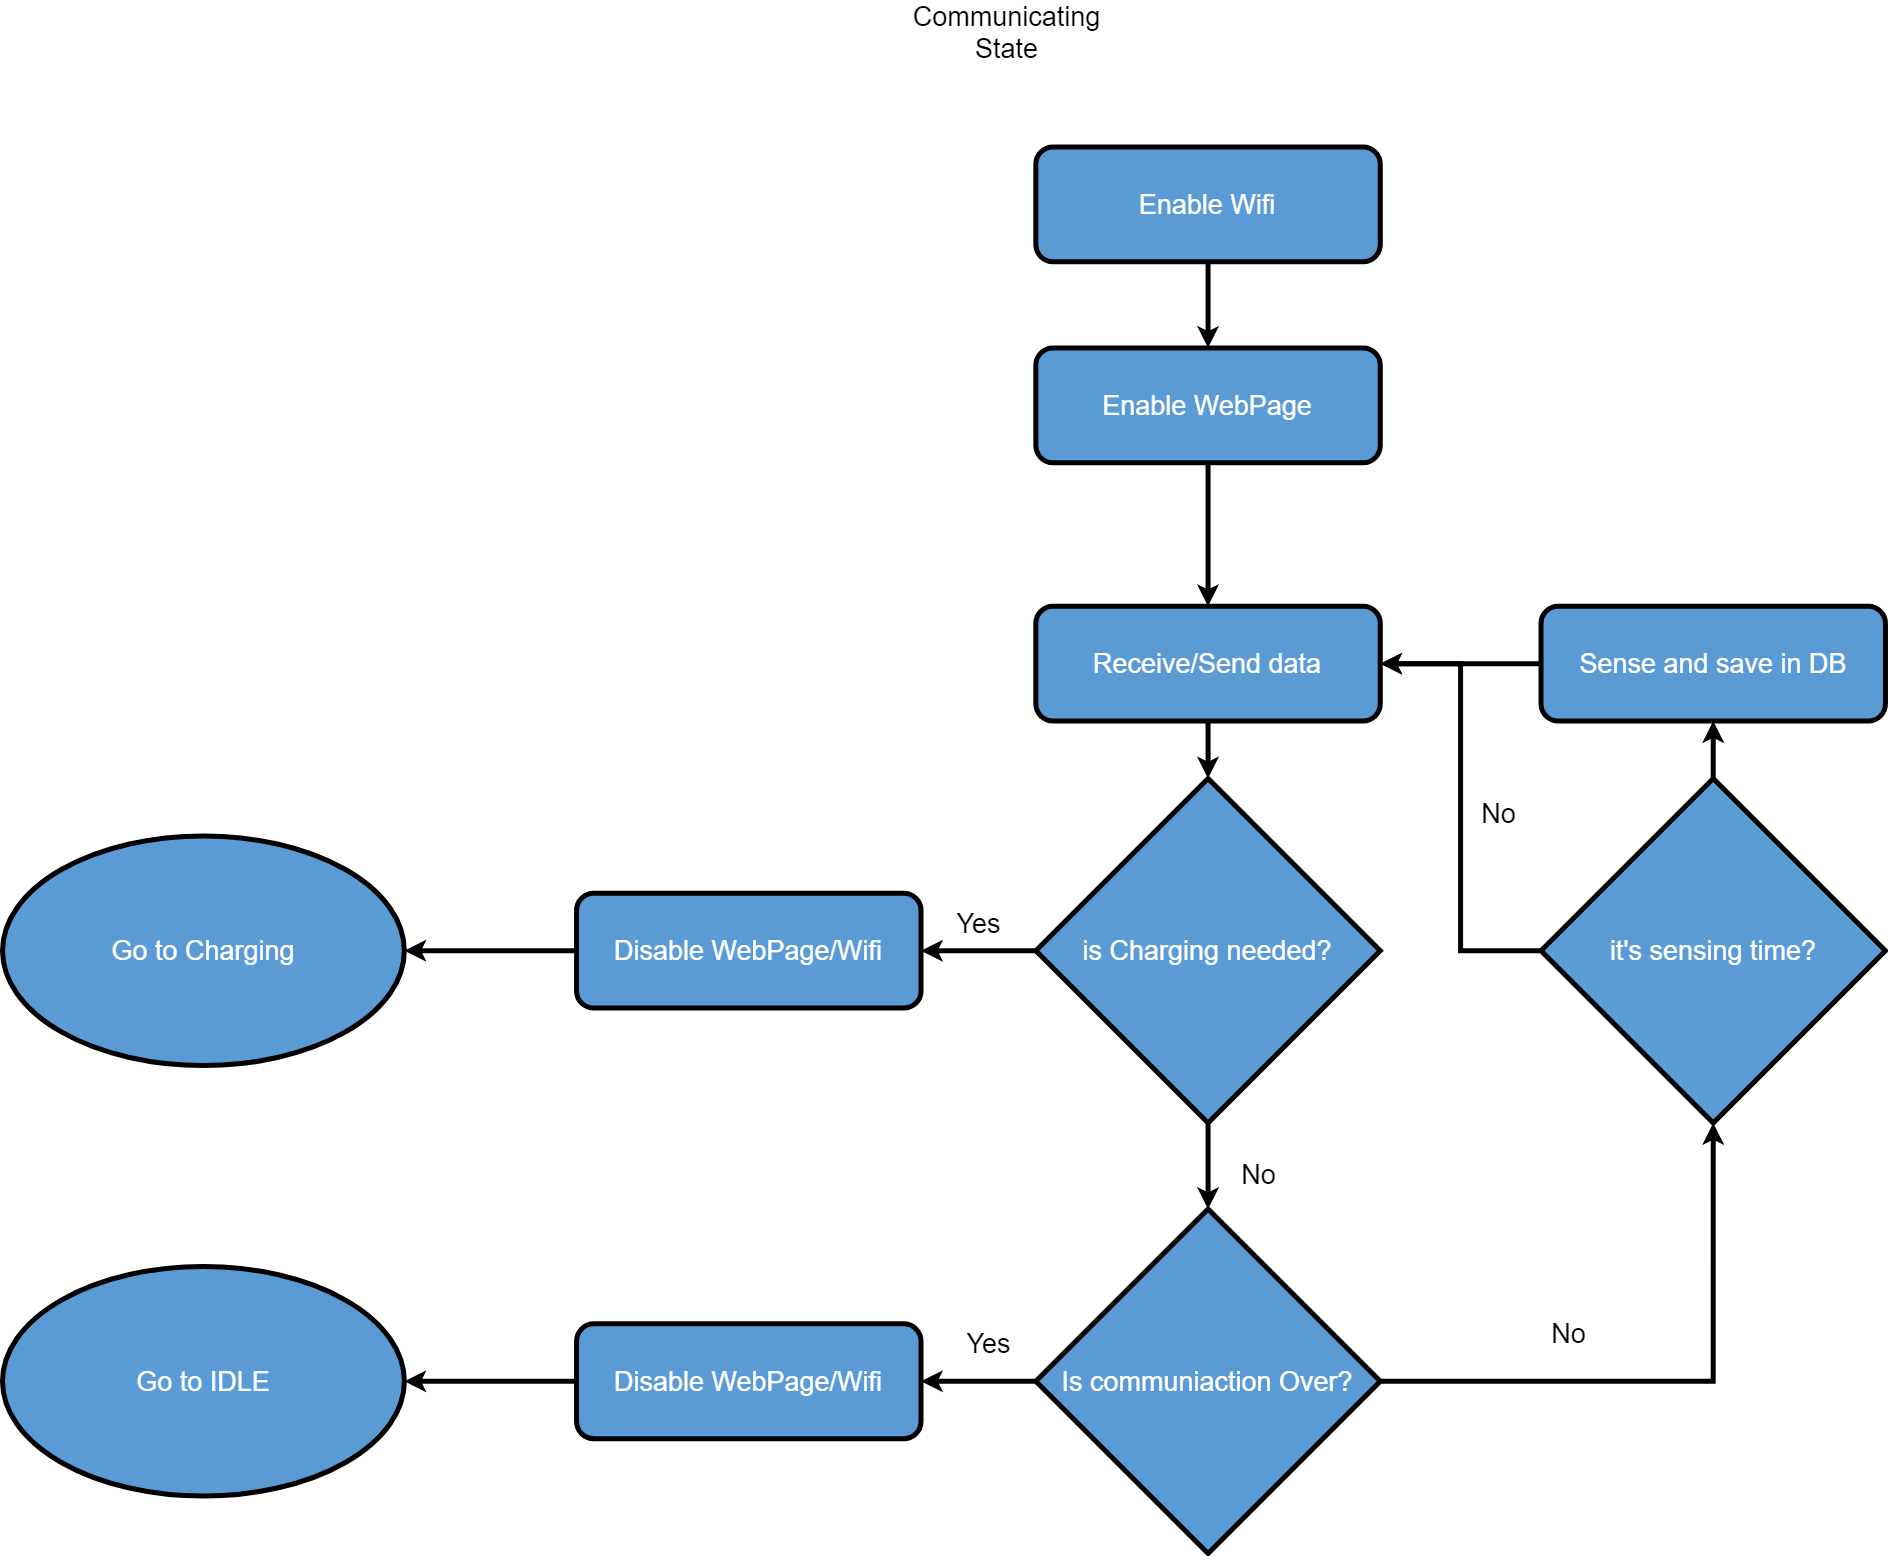

The diagram above was exported from draw.io. Its source (the exported page's mxGraphModel, read from the mxfile embedded in the PNG):
<mxGraphModel dx="1163" dy="713" grid="1" gridSize="10" guides="1" tooltips="1" connect="1" arrows="1" fold="1" page="1" pageScale="1" pageWidth="827" pageHeight="1169" math="0" shadow="0">
  <root>
    <mxCell id="0" />
    <mxCell id="1" parent="0" />
    <mxCell id="-HEfP3_ZucE5aoF547T3-1" value="" style="group;strokeWidth=5;fontSize=27;" parent="1" vertex="1" connectable="0">
      <mxGeometry x="124" y="90" width="1882.96" height="1550" as="geometry" />
    </mxCell>
    <mxCell id="Kl6rUYlBZ52-5VsQZGhu-24" value="Communicating&lt;br style=&quot;font-size: 27px;&quot;&gt;State" style="text;html=1;strokeColor=none;fillColor=none;align=center;verticalAlign=middle;whiteSpace=wrap;rounded=0;strokeWidth=5;fontSize=27;" parent="-HEfP3_ZucE5aoF547T3-1" vertex="1">
      <mxGeometry x="947.2207317073171" width="114.81463414634148" height="57.407407407407405" as="geometry" />
    </mxCell>
    <mxCell id="Kl6rUYlBZ52-5VsQZGhu-26" value="Enable Wifi" style="rounded=1;whiteSpace=wrap;html=1;fontSize=27;glass=0;strokeWidth=5;shadow=0;fillColor=#5B9BD5;fontColor=#FFFFFF;" parent="-HEfP3_ZucE5aoF547T3-1" vertex="1">
      <mxGeometry x="1033.3317073170733" y="143.5185185185185" width="344.44390243902444" height="114.81481481481481" as="geometry" />
    </mxCell>
    <mxCell id="Kl6rUYlBZ52-5VsQZGhu-28" value="Enable WebPage" style="rounded=1;whiteSpace=wrap;html=1;fontSize=27;glass=0;strokeWidth=5;shadow=0;fillColor=#5B9BD5;fontColor=#FFFFFF;" parent="-HEfP3_ZucE5aoF547T3-1" vertex="1">
      <mxGeometry x="1033.3317073170733" y="344.44444444444446" width="344.44390243902444" height="114.81481481481481" as="geometry" />
    </mxCell>
    <mxCell id="Kl6rUYlBZ52-5VsQZGhu-25" value="" style="edgeStyle=orthogonalEdgeStyle;rounded=0;orthogonalLoop=1;jettySize=auto;html=1;strokeWidth=5;fontSize=27;" parent="-HEfP3_ZucE5aoF547T3-1" source="Kl6rUYlBZ52-5VsQZGhu-26" target="Kl6rUYlBZ52-5VsQZGhu-28" edge="1">
      <mxGeometry relative="1" as="geometry" />
    </mxCell>
    <mxCell id="Kl6rUYlBZ52-5VsQZGhu-30" value="Yes" style="edgeStyle=orthogonalEdgeStyle;rounded=0;orthogonalLoop=1;jettySize=auto;html=1;labelBackgroundColor=none;strokeWidth=5;fontSize=27;" parent="-HEfP3_ZucE5aoF547T3-1" source="Kl6rUYlBZ52-5VsQZGhu-31" edge="1">
      <mxGeometry x="-0.0013" y="-27" relative="1" as="geometry">
        <mxPoint x="918.5170731707318" y="947.2222222222222" as="targetPoint" />
        <mxPoint as="offset" />
      </mxGeometry>
    </mxCell>
    <mxCell id="Kl6rUYlBZ52-5VsQZGhu-31" value="&lt;font style=&quot;font-size: 27px;&quot;&gt;is Charging needed?&lt;/font&gt;" style="rhombus;whiteSpace=wrap;html=1;fillColor=#5B9BD5;fontColor=#FFFFFF;strokeWidth=5;fontSize=27;" parent="-HEfP3_ZucE5aoF547T3-1" vertex="1">
      <mxGeometry x="1033.3317073170733" y="775" width="344.44390243902444" height="344.44444444444446" as="geometry" />
    </mxCell>
    <mxCell id="Kl6rUYlBZ52-5VsQZGhu-33" value="Yes" style="edgeStyle=orthogonalEdgeStyle;rounded=0;orthogonalLoop=1;jettySize=auto;html=1;labelBackgroundColor=none;strokeWidth=5;fontSize=27;" parent="-HEfP3_ZucE5aoF547T3-1" source="Kl6rUYlBZ52-5VsQZGhu-34" edge="1">
      <mxGeometry x="-0.1747" y="-38" relative="1" as="geometry">
        <mxPoint x="918.5170731707318" y="1377.7777777777778" as="targetPoint" />
        <mxPoint as="offset" />
      </mxGeometry>
    </mxCell>
    <mxCell id="Kl6rUYlBZ52-5VsQZGhu-34" value="&lt;font style=&quot;font-size: 27px;&quot;&gt;Is communiaction Over?&lt;/font&gt;" style="rhombus;whiteSpace=wrap;html=1;fillColor=#5B9BD5;fontColor=#FFFFFF;strokeWidth=5;fontSize=27;" parent="-HEfP3_ZucE5aoF547T3-1" vertex="1">
      <mxGeometry x="1033.3317073170733" y="1205.5555555555554" width="344.44390243902444" height="344.44444444444446" as="geometry" />
    </mxCell>
    <mxCell id="Kl6rUYlBZ52-5VsQZGhu-29" value="No" style="edgeStyle=orthogonalEdgeStyle;rounded=0;orthogonalLoop=1;jettySize=auto;html=1;labelBackgroundColor=none;strokeWidth=5;fontSize=27;" parent="-HEfP3_ZucE5aoF547T3-1" source="Kl6rUYlBZ52-5VsQZGhu-31" target="Kl6rUYlBZ52-5VsQZGhu-34" edge="1">
      <mxGeometry x="0.1742" y="50" relative="1" as="geometry">
        <mxPoint y="1" as="offset" />
      </mxGeometry>
    </mxCell>
    <mxCell id="Kl6rUYlBZ52-5VsQZGhu-35" value="" style="edgeStyle=orthogonalEdgeStyle;rounded=0;orthogonalLoop=1;jettySize=auto;html=1;strokeWidth=5;fontSize=27;" parent="-HEfP3_ZucE5aoF547T3-1" source="Kl6rUYlBZ52-5VsQZGhu-36" target="Kl6rUYlBZ52-5VsQZGhu-31" edge="1">
      <mxGeometry relative="1" as="geometry" />
    </mxCell>
    <mxCell id="Kl6rUYlBZ52-5VsQZGhu-36" value="Receive/Send data" style="rounded=1;whiteSpace=wrap;html=1;fontSize=27;glass=0;strokeWidth=5;shadow=0;fillColor=#5B9BD5;fontColor=#FFFFFF;" parent="-HEfP3_ZucE5aoF547T3-1" vertex="1">
      <mxGeometry x="1033.3317073170733" y="602.7777777777777" width="344.44390243902444" height="114.81481481481481" as="geometry" />
    </mxCell>
    <mxCell id="Kl6rUYlBZ52-5VsQZGhu-27" value="" style="edgeStyle=orthogonalEdgeStyle;rounded=0;orthogonalLoop=1;jettySize=auto;html=1;strokeWidth=5;fontSize=27;" parent="-HEfP3_ZucE5aoF547T3-1" source="Kl6rUYlBZ52-5VsQZGhu-28" target="Kl6rUYlBZ52-5VsQZGhu-36" edge="1">
      <mxGeometry relative="1" as="geometry" />
    </mxCell>
    <mxCell id="Kl6rUYlBZ52-5VsQZGhu-37" value="Go to Charging" style="ellipse;whiteSpace=wrap;html=1;fillColor=#5B9BD5;fontColor=#FFFFFF;strokeWidth=5;fontSize=27;" parent="-HEfP3_ZucE5aoF547T3-1" vertex="1">
      <mxGeometry y="832.4074074074074" width="401.85121951219514" height="229.62962962962962" as="geometry" />
    </mxCell>
    <mxCell id="Kl6rUYlBZ52-5VsQZGhu-38" value="Go to IDLE" style="ellipse;whiteSpace=wrap;html=1;fillColor=#5B9BD5;fontColor=#FFFFFF;strokeWidth=5;fontSize=27;" parent="-HEfP3_ZucE5aoF547T3-1" vertex="1">
      <mxGeometry y="1262.9629629629628" width="401.85121951219514" height="229.62962962962962" as="geometry" />
    </mxCell>
    <mxCell id="Kl6rUYlBZ52-5VsQZGhu-57" value="" style="edgeStyle=orthogonalEdgeStyle;rounded=0;orthogonalLoop=1;jettySize=auto;html=1;strokeWidth=5;fontSize=27;" parent="-HEfP3_ZucE5aoF547T3-1" source="Kl6rUYlBZ52-5VsQZGhu-58" target="Kl6rUYlBZ52-5VsQZGhu-37" edge="1">
      <mxGeometry relative="1" as="geometry" />
    </mxCell>
    <mxCell id="Kl6rUYlBZ52-5VsQZGhu-58" value="Disable WebPage/Wifi" style="rounded=1;whiteSpace=wrap;html=1;fontSize=27;glass=0;strokeWidth=5;shadow=0;fillColor=#5B9BD5;fontColor=#FFFFFF;" parent="-HEfP3_ZucE5aoF547T3-1" vertex="1">
      <mxGeometry x="574.0731707317074" y="889.8148148148148" width="344.44390243902444" height="114.81481481481481" as="geometry" />
    </mxCell>
    <mxCell id="Kl6rUYlBZ52-5VsQZGhu-59" value="" style="edgeStyle=orthogonalEdgeStyle;rounded=0;orthogonalLoop=1;jettySize=auto;html=1;strokeWidth=5;fontSize=27;" parent="-HEfP3_ZucE5aoF547T3-1" source="Kl6rUYlBZ52-5VsQZGhu-60" target="Kl6rUYlBZ52-5VsQZGhu-38" edge="1">
      <mxGeometry relative="1" as="geometry" />
    </mxCell>
    <mxCell id="Kl6rUYlBZ52-5VsQZGhu-60" value="Disable WebPage/Wifi" style="rounded=1;whiteSpace=wrap;html=1;fontSize=27;glass=0;strokeWidth=5;shadow=0;fillColor=#5B9BD5;fontColor=#FFFFFF;" parent="-HEfP3_ZucE5aoF547T3-1" vertex="1">
      <mxGeometry x="574.0731707317074" y="1320.3703703703702" width="344.44390243902444" height="114.81481481481481" as="geometry" />
    </mxCell>
    <mxCell id="UiVtGzEGlQ2qOJqni-r1-3" value="No" style="edgeStyle=orthogonalEdgeStyle;rounded=0;orthogonalLoop=1;jettySize=auto;html=1;entryX=1;entryY=0.5;entryDx=0;entryDy=0;fontSize=27;strokeWidth=5;" parent="-HEfP3_ZucE5aoF547T3-1" source="UiVtGzEGlQ2qOJqni-r1-1" target="Kl6rUYlBZ52-5VsQZGhu-36" edge="1">
      <mxGeometry x="-0.0283" y="-38" relative="1" as="geometry">
        <mxPoint as="offset" />
      </mxGeometry>
    </mxCell>
    <mxCell id="UiVtGzEGlQ2qOJqni-r1-1" value="&lt;font style=&quot;font-size: 27px;&quot;&gt;it's sensing time?&lt;/font&gt;" style="rhombus;whiteSpace=wrap;html=1;fillColor=#5B9BD5;fontColor=#FFFFFF;strokeWidth=5;fontSize=27;" parent="-HEfP3_ZucE5aoF547T3-1" vertex="1">
      <mxGeometry x="1538.5160975609758" y="775" width="344.44390243902444" height="344.44444444444446" as="geometry" />
    </mxCell>
    <mxCell id="UiVtGzEGlQ2qOJqni-r1-2" value="No" style="edgeStyle=orthogonalEdgeStyle;rounded=0;orthogonalLoop=1;jettySize=auto;html=1;entryX=0.5;entryY=1;entryDx=0;entryDy=0;fontSize=27;strokeWidth=5;" parent="-HEfP3_ZucE5aoF547T3-1" source="Kl6rUYlBZ52-5VsQZGhu-34" target="UiVtGzEGlQ2qOJqni-r1-1" edge="1">
      <mxGeometry x="-0.3634" y="48" relative="1" as="geometry">
        <mxPoint as="offset" />
      </mxGeometry>
    </mxCell>
    <mxCell id="UiVtGzEGlQ2qOJqni-r1-6" style="edgeStyle=orthogonalEdgeStyle;rounded=0;orthogonalLoop=1;jettySize=auto;html=1;entryX=1;entryY=0.5;entryDx=0;entryDy=0;fontSize=27;strokeWidth=5;" parent="-HEfP3_ZucE5aoF547T3-1" source="UiVtGzEGlQ2qOJqni-r1-4" target="Kl6rUYlBZ52-5VsQZGhu-36" edge="1">
      <mxGeometry relative="1" as="geometry" />
    </mxCell>
    <mxCell id="UiVtGzEGlQ2qOJqni-r1-4" value="Sense and save in DB" style="rounded=1;whiteSpace=wrap;html=1;fontSize=27;glass=0;strokeWidth=5;shadow=0;fillColor=#5B9BD5;fontColor=#FFFFFF;" parent="-HEfP3_ZucE5aoF547T3-1" vertex="1">
      <mxGeometry x="1538.5160975609758" y="602.7777777777777" width="344.44390243902444" height="114.81481481481481" as="geometry" />
    </mxCell>
    <mxCell id="UiVtGzEGlQ2qOJqni-r1-5" style="edgeStyle=orthogonalEdgeStyle;rounded=0;orthogonalLoop=1;jettySize=auto;html=1;entryX=0.5;entryY=1;entryDx=0;entryDy=0;fontSize=27;strokeWidth=5;" parent="-HEfP3_ZucE5aoF547T3-1" source="UiVtGzEGlQ2qOJqni-r1-1" target="UiVtGzEGlQ2qOJqni-r1-4" edge="1">
      <mxGeometry relative="1" as="geometry" />
    </mxCell>
  </root>
</mxGraphModel>